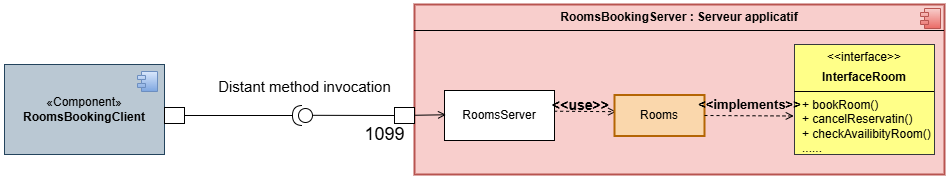

The diagram above was exported from draw.io. Its source (the exported page's mxGraphModel, read from the mxfile embedded in the PNG):
<mxGraphModel dx="1290" dy="726" grid="1" gridSize="10" guides="1" tooltips="1" connect="1" arrows="1" fold="1" page="1" pageScale="1" pageWidth="827" pageHeight="1169" math="0" shadow="0">
  <root>
    <mxCell id="0" />
    <mxCell id="1" parent="0" />
    <mxCell id="tWKgGG3GGvBg3Yi4ij3p-3" value="«Component»&lt;br&gt;&lt;b&gt;RoomsBookingClient&lt;/b&gt;" style="html=1;dropTarget=0;whiteSpace=wrap;fillColor=#bac8d3;strokeColor=#23445d;" parent="1" vertex="1">
      <mxGeometry x="20" y="250" width="160" height="90" as="geometry" />
    </mxCell>
    <mxCell id="tWKgGG3GGvBg3Yi4ij3p-4" value="" style="shape=module;jettyWidth=8;jettyHeight=4;fillColor=#dae8fc;strokeColor=#6c8ebf;gradientColor=#7ea6e0;" parent="tWKgGG3GGvBg3Yi4ij3p-3" vertex="1">
      <mxGeometry x="1" width="20" height="20" relative="1" as="geometry">
        <mxPoint x="-27" y="7" as="offset" />
      </mxGeometry>
    </mxCell>
    <mxCell id="tWKgGG3GGvBg3Yi4ij3p-5" value="" style="shape=providedRequiredInterface;html=1;verticalLabelPosition=bottom;sketch=0;flipH=1;" parent="1" vertex="1">
      <mxGeometry x="308" y="291" width="20" height="20" as="geometry" />
    </mxCell>
    <mxCell id="tWKgGG3GGvBg3Yi4ij3p-6" value="&lt;p style=&quot;margin:0px;margin-top:6px;text-align:center;&quot;&gt;&lt;b&gt;RoomsBookingServer : Serveur applicatif&lt;/b&gt;&lt;/p&gt;&lt;hr size=&quot;1&quot; style=&quot;border-style:solid;&quot;&gt;&lt;p style=&quot;margin:0px;margin-left:8px;&quot;&gt;&lt;br&gt;&lt;/p&gt;" style="align=left;overflow=fill;html=1;dropTarget=0;whiteSpace=wrap;strokeWidth=2;fillColor=#f8cecc;strokeColor=#b85450;" parent="1" vertex="1">
      <mxGeometry x="430" y="190" width="530" height="170" as="geometry" />
    </mxCell>
    <mxCell id="tWKgGG3GGvBg3Yi4ij3p-7" value="" style="shape=component;jettyWidth=8;jettyHeight=4;fillColor=#f8cecc;strokeColor=#b85450;gradientColor=#ea6b66;" parent="tWKgGG3GGvBg3Yi4ij3p-6" vertex="1">
      <mxGeometry x="1" width="20" height="20" relative="1" as="geometry">
        <mxPoint x="-24" y="4" as="offset" />
      </mxGeometry>
    </mxCell>
    <mxCell id="tWKgGG3GGvBg3Yi4ij3p-8" value="RoomsServer" style="html=1;whiteSpace=wrap;" parent="1" vertex="1">
      <mxGeometry x="460" y="276" width="110" height="50" as="geometry" />
    </mxCell>
    <mxCell id="tWKgGG3GGvBg3Yi4ij3p-12" value="" style="html=1;rounded=0;flipH=0;" parent="1" vertex="1">
      <mxGeometry x="410" y="293" width="20" height="16" as="geometry" />
    </mxCell>
    <mxCell id="tWKgGG3GGvBg3Yi4ij3p-16" value="" style="endArrow=open;html=1;rounded=0;align=center;verticalAlign=bottom;dashed=1;endFill=0;labelBackgroundColor=none;exitX=1.024;exitY=0.414;exitDx=0;exitDy=0;exitPerimeter=0;entryX=0.019;entryY=0.407;entryDx=0;entryDy=0;entryPerimeter=0;" parent="1" target="tWKgGG3GGvBg3Yi4ij3p-18" edge="1">
      <mxGeometry relative="1" as="geometry">
        <mxPoint x="569.6400000000001" y="296.69999999999993" as="sourcePoint" />
        <mxPoint x="737" y="286" as="targetPoint" />
      </mxGeometry>
    </mxCell>
    <mxCell id="tWKgGG3GGvBg3Yi4ij3p-17" value="&lt;font&gt;&lt;b&gt;&amp;lt;&amp;lt;use&amp;gt;&amp;gt;&lt;/b&gt;&lt;/font&gt;" style="resizable=0;html=1;align=center;verticalAlign=top;labelBackgroundColor=none;rotation=0;fontSize=14;" parent="tWKgGG3GGvBg3Yi4ij3p-16" connectable="0" vertex="1">
      <mxGeometry relative="1" as="geometry">
        <mxPoint x="-6" y="-21" as="offset" />
      </mxGeometry>
    </mxCell>
    <mxCell id="tWKgGG3GGvBg3Yi4ij3p-18" value="Rooms" style="html=1;whiteSpace=wrap;fillColor=#fad7ac;strokeColor=#b46504;strokeWidth=2;" parent="1" vertex="1">
      <mxGeometry x="630" y="280.5" width="90" height="41" as="geometry" />
    </mxCell>
    <mxCell id="tWKgGG3GGvBg3Yi4ij3p-22" value="" style="endArrow=open;html=1;rounded=0;entryX=0.014;entryY=0.425;entryDx=0;entryDy=0;entryPerimeter=0;exitX=1.027;exitY=0.392;exitDx=0;exitDy=0;exitPerimeter=0;endFill=0;" parent="1" edge="1">
      <mxGeometry width="50" height="50" relative="1" as="geometry">
        <mxPoint x="430.81000000000006" y="300.7599999999999" as="sourcePoint" />
        <mxPoint x="461.53999999999996" y="300.25" as="targetPoint" />
      </mxGeometry>
    </mxCell>
    <mxCell id="tWKgGG3GGvBg3Yi4ij3p-34" value="" style="html=1;rounded=0;flipH=0;" parent="1" vertex="1">
      <mxGeometry x="180" y="293" width="20" height="16" as="geometry" />
    </mxCell>
    <mxCell id="tWKgGG3GGvBg3Yi4ij3p-35" value="" style="endArrow=none;html=1;rounded=0;exitX=1;exitY=0.5;exitDx=0;exitDy=0;entryX=1;entryY=0.5;entryDx=0;entryDy=0;entryPerimeter=0;" parent="1" source="tWKgGG3GGvBg3Yi4ij3p-34" target="tWKgGG3GGvBg3Yi4ij3p-5" edge="1">
      <mxGeometry width="50" height="50" relative="1" as="geometry">
        <mxPoint x="250" y="343" as="sourcePoint" />
        <mxPoint x="300" y="293" as="targetPoint" />
      </mxGeometry>
    </mxCell>
    <mxCell id="tWKgGG3GGvBg3Yi4ij3p-36" value="" style="endArrow=none;html=1;rounded=0;exitX=1;exitY=0.5;exitDx=0;exitDy=0;" parent="1" edge="1">
      <mxGeometry width="50" height="50" relative="1" as="geometry">
        <mxPoint x="328" y="300.81" as="sourcePoint" />
        <mxPoint x="410" y="301" as="targetPoint" />
      </mxGeometry>
    </mxCell>
    <mxCell id="tWKgGG3GGvBg3Yi4ij3p-39" value="Distant method invocation" style="text;html=1;align=center;verticalAlign=middle;resizable=0;points=[];autosize=1;strokeColor=none;fillColor=none;fontSize=15;" parent="1" vertex="1">
      <mxGeometry x="220" y="257" width="200" height="30" as="geometry" />
    </mxCell>
    <mxCell id="n0nxsqXHtr3MzQFDeU1Z-1" value="&lt;p style=&quot;margin:0px;margin-top:6px;text-align:center;&quot;&gt;&amp;lt;&amp;lt;interface&amp;gt;&amp;gt;&lt;/p&gt;&lt;p style=&quot;margin:0px;margin-top:6px;text-align:center;&quot;&gt;&lt;b&gt;InterfaceRoom&lt;/b&gt;&lt;/p&gt;&lt;hr size=&quot;1&quot; style=&quot;border-style:solid;&quot;&gt;&lt;p style=&quot;margin:0px;margin-left:8px;&quot;&gt;+ bookRoom()&lt;br&gt;+ cancelReservatin()&lt;/p&gt;&lt;p style=&quot;margin:0px;margin-left:8px;&quot;&gt;+ checkAvailibityRoom()&lt;/p&gt;&lt;p style=&quot;margin:0px;margin-left:8px;&quot;&gt;......&lt;/p&gt;&lt;p style=&quot;margin:0px;margin-left:8px;&quot;&gt;&lt;br&gt;&lt;/p&gt;" style="align=left;overflow=fill;html=1;dropTarget=0;whiteSpace=wrap;fillColor=#ffff88;strokeColor=#36393d;" parent="1" vertex="1">
      <mxGeometry x="810" y="230" width="140" height="110" as="geometry" />
    </mxCell>
    <mxCell id="n0nxsqXHtr3MzQFDeU1Z-5" value="" style="endArrow=open;html=1;rounded=0;align=center;verticalAlign=bottom;dashed=1;endFill=0;labelBackgroundColor=none;exitX=1;exitY=0.5;exitDx=0;exitDy=0;entryX=-0.005;entryY=0.65;entryDx=0;entryDy=0;entryPerimeter=0;" parent="1" source="tWKgGG3GGvBg3Yi4ij3p-18" target="n0nxsqXHtr3MzQFDeU1Z-1" edge="1">
      <mxGeometry relative="1" as="geometry">
        <mxPoint x="690.0000000000001" y="304.99999999999994" as="sourcePoint" />
        <mxPoint x="792.36" y="234.3" as="targetPoint" />
      </mxGeometry>
    </mxCell>
    <mxCell id="n0nxsqXHtr3MzQFDeU1Z-6" value="&lt;font&gt;&lt;b&gt;&amp;lt;&amp;lt;implements&amp;gt;&amp;gt;&lt;/b&gt;&lt;/font&gt;" style="resizable=0;html=1;align=center;verticalAlign=top;labelBackgroundColor=none;rotation=0;fontSize=13;" parent="n0nxsqXHtr3MzQFDeU1Z-5" connectable="0" vertex="1">
      <mxGeometry relative="1" as="geometry">
        <mxPoint x="-1" y="-25" as="offset" />
      </mxGeometry>
    </mxCell>
    <mxCell id="dryZac8knwvSwR1vJD1B-1" value="1099" style="text;html=1;align=center;verticalAlign=middle;resizable=0;points=[];autosize=1;strokeColor=none;fillColor=none;fontSize=18;" vertex="1" parent="1">
      <mxGeometry x="370" y="300" width="60" height="40" as="geometry" />
    </mxCell>
  </root>
</mxGraphModel>